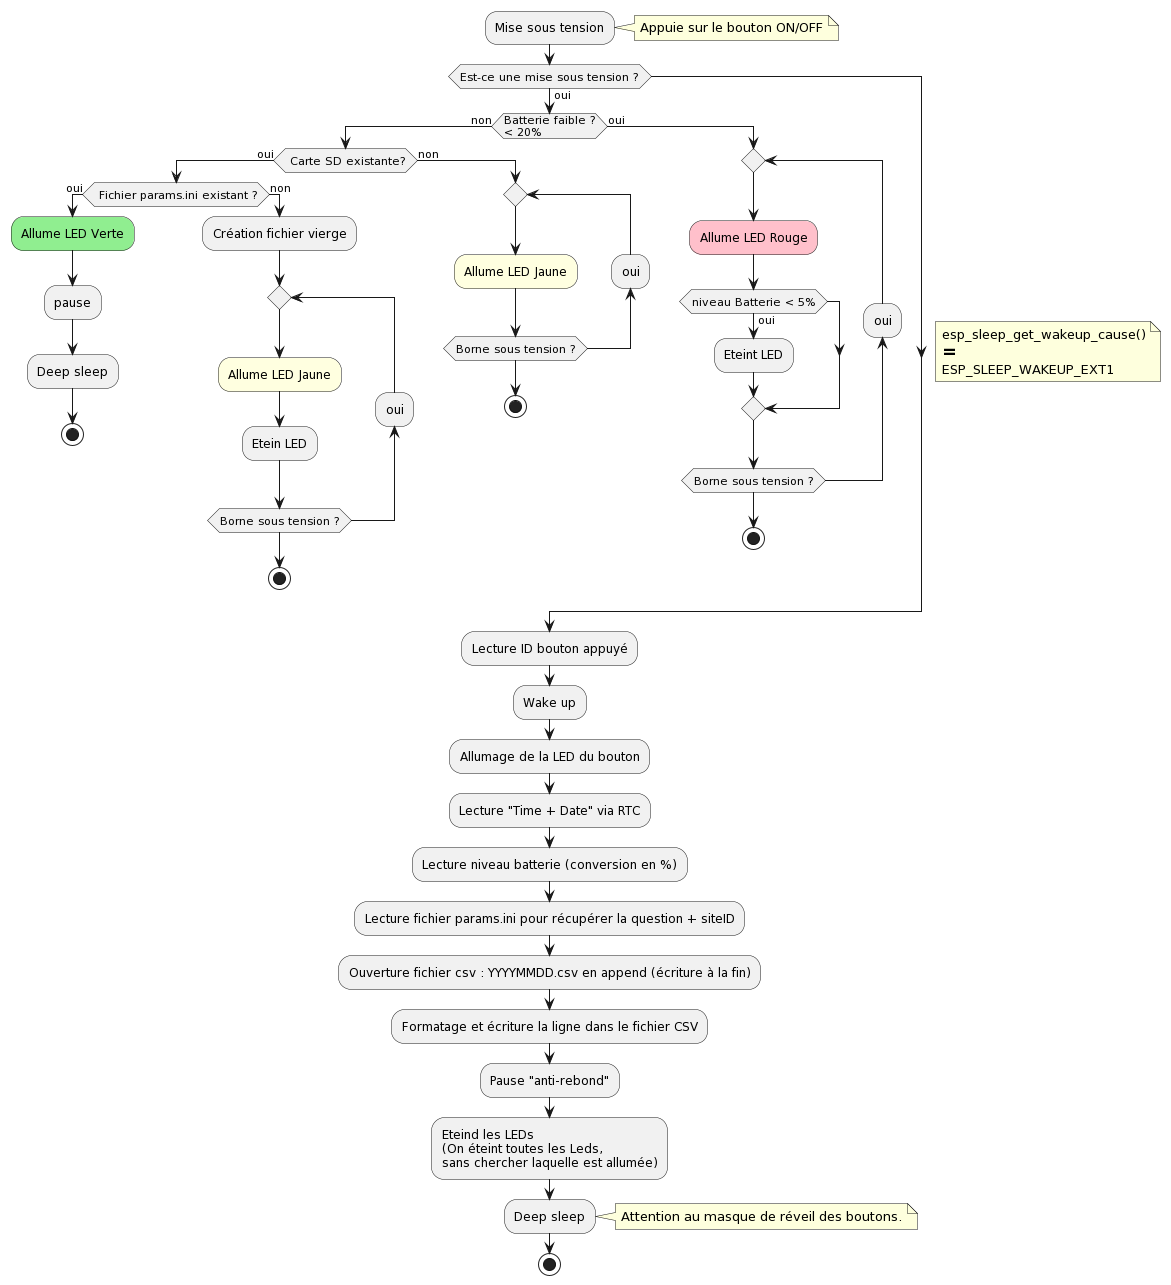

The diagram above was rendered by PlantUML. Its source (embedded in the PNG):
@startuml
:Mise sous tension;
note right:Appuie sur le bouton ON/OFF

if (Est-ce une mise sous tension ?) then (oui)
note right
  esp_sleep_get_wakeup_cause()
  ==
  ESP_SLEEP_WAKEUP_EXT1
end note


  if (Batterie faible ?\n< 20%) then (non)
    if( Carte SD existante?) then (oui)
      if( Fichier params.ini existant ?) then (oui)
        #lightgreen:Allume LED Verte;
        :pause;
        :Deep sleep;
        stop
      else (non)
        :Création fichier vierge;
        repeat
          #lightyellow:Allume LED Jaune;
          :Etein LED;
        backward:oui;
        repeat while (Borne sous tension ?)
        stop
      endif
    else (non)
      repeat
        #lightyellow:Allume LED Jaune;
      backward:oui;
      repeat while (Borne sous tension ?)
      stop
    endif
  else (oui)
    repeat
      #pink:Allume LED Rouge;
      if (niveau Batterie < 5%) then (oui)
       :Eteint LED;
      endif
    backward:oui;
    repeat while (Borne sous tension ?)
    stop
  endif

endif

  :Lecture ID bouton appuyé;
  :Wake up;
  :Allumage de la LED du bouton;
  :Lecture "Time + Date" via RTC;
  :Lecture niveau batterie (conversion en %);
  :Lecture fichier params.ini pour récupérer la question + siteID;
  :Ouverture fichier csv : YYYYMMDD.csv en append (écriture à la fin);
  :Formatage et écriture la ligne dans le fichier CSV;
  :Pause "anti-rebond";

:Eteind les LEDs 
(On éteint toutes les Leds, 
sans chercher laquelle est allumée);
:Deep sleep;
note right
  Attention au masque de réveil des boutons.
end note
stop
@enduml